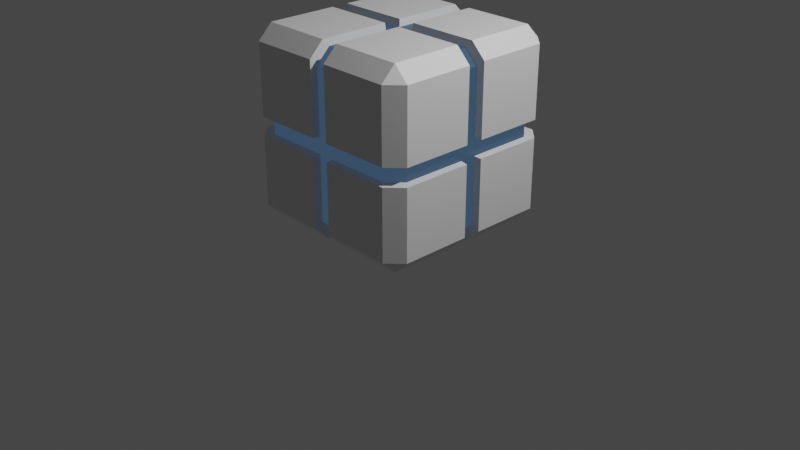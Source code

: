 # Source: box.blend  (saved by Blender 2.82.7; exported with 4.5.12 LTS)
import bpy
from mathutils import Matrix  # noqa: F401  (used for matrix-valued properties, if any)

bpy.ops.wm.read_factory_settings(use_empty=True)
scene = bpy.context.scene
scene.name = 'Scene'

# ---- collections
col_collection = bpy.data.collections.new('Collection'); scene.collection.children.link(col_collection)

# ---- materials (node trees are filled in below, after node groups)
mat_material = bpy.data.materials.new('Material')
mat_material.alpha_threshold = 0.0
mat_material.use_transparent_shadow = False
mat_material.line_color = (0.0, 0.0, 0.0, 1.0)
mat_material_001 = bpy.data.materials.new('Material.001')
mat_material_001.use_transparent_shadow = False

# ---- material node trees
mat_material.use_nodes = True; mat_material.node_tree.nodes.clear()
_N = mat_material.node_tree.nodes; _L = mat_material.node_tree.links
n0 = _N.new('ShaderNodeOutputMaterial'); n0.name = 'Material Output'; n0.location = (300, 300)
n1 = _N.new('ShaderNodeBsdfPrincipled'); n1.name = 'Principled BSDF'; n1.location = (10, 300)
n1.distribution = 'GGX'
n1.subsurface_method = 'BURLEY'
n1.inputs[0].default_value = (1.0, 1.0, 1.0, 1.0)
n1.inputs[1].default_value = 0.5
n1.inputs[2].default_value = 0.8
n1.inputs[3].default_value = 1.45
n1.inputs[27].default_value = (0.0, 0.0, 0.0, 1.0)
n1.inputs[28].default_value = 1.0
_L.new(n1.outputs[0], n0.inputs[0])
n0.is_active_output = True
mat_material_001.use_nodes = True; mat_material_001.node_tree.nodes.clear()
_N = mat_material_001.node_tree.nodes; _L = mat_material_001.node_tree.links
n0 = _N.new('ShaderNodeOutputMaterial'); n0.name = 'Material Output'; n0.location = (300, 300)
n1 = _N.new('ShaderNodeBsdfPrincipled'); n1.name = 'Principled BSDF'; n1.location = (10, 300)
n1.distribution = 'GGX'
n1.subsurface_method = 'BURLEY'
n1.inputs[0].default_value = (0.016, 0.02956, 0.04971, 1.0)
n1.inputs[1].default_value = 0.8807
n1.inputs[3].default_value = 1.45
n1.inputs[13].default_value = 1.0
n1.inputs[27].default_value = (0.03135, 0.06114, 0.1065, 1.0)
n1.inputs[28].default_value = 1.0
_L.new(n1.outputs[0], n0.inputs[0])
n0.is_active_output = True

# ---- world
world_world = bpy.data.worlds.new('World'); scene.world = world_world
world_world.use_nodes = True; world_world.node_tree.nodes.clear()
_N = world_world.node_tree.nodes; _L = world_world.node_tree.links
n0 = _N.new('ShaderNodeOutputWorld'); n0.name = 'World Output'; n0.location = (300, 300)
n1 = _N.new('ShaderNodeBackground'); n1.name = 'Background'; n1.location = (10, 300)
n1.inputs[0].default_value = (0.05088, 0.05088, 0.05088, 1.0)
_L.new(n1.outputs[0], n0.inputs[0])
n0.is_active_output = True
world_world.color = (0.05088, 0.05088, 0.05088)
world_world.use_sun_shadow = False
world_world.sun_shadow_jitter_overblur = 0.0

# ---- cameras
cam_camera = bpy.data.cameras.new('Camera')
cam_camera.clip_end = 100.0
cam_camera.ortho_scale = 7.314

# ---- lights
light_light = bpy.data.lights.new('Light', 'POINT')
light_light.transmission_factor = 0.0
light_light.energy = 1000.0
light_light.shadow_soft_size = 0.1
light_light.shadow_maximum_resolution = 0.006
light_light.use_absolute_resolution = True

# ---- meshes
me_cube = bpy.data.meshes.new('Cube')
me_cube.from_pydata([(0.8454, 1.0, 0.8454), (0.8454, 0.8454, 1.0), (1.0, 0.8454, 0.8454), (0.8454, 0.8454, -1.0), (0.8454, 1.0, -0.8454), (1.0, 0.8454, -0.8454), (1.0, -0.8454, 0.8454), (0.8454, -0.8454, 1.0), (0.8454, -1.0, 0.8454), (1.0, -0.8454, -0.8454), (0.8454, -1.0, -0.8454), (0.8454, -0.8454, -1.0), (-0.8454, 1.0, 0.8454), (-1.0, 0.8454, 0.8454), (-0.8454, 0.8454, 1.0), (-1.0, 0.8454, -0.8454), (-0.8454, 1.0, -0.8454), (-0.8454, 0.8454, -1.0), (-1.0, -0.8454, 0.8454), (-0.8454, -1.0, 0.8454), (-0.8454, -0.8454, 1.0), (-0.8454, -0.8454, -1.0), (-0.8454, -1.0, -0.8454), (-1.0, -0.8454, -0.8454), (0.09393, 0.8454, -1.0), (-0.09393, 0.8454, -1.0), (-0.09393, 1.0, -0.8454), (0.09393, 1.0, -0.8454), (0.09393, -0.8454, 1.0), (-0.09393, -0.8454, 1.0), (-0.09393, -1.0, 0.8454), (0.09393, -1.0, 0.8454), (-0.09393, -0.8454, -1.0), (0.09393, -0.8454, -1.0), (0.09393, -1.0, -0.8454), (-0.09393, -1.0, -0.8454), (-0.09393, 0.8454, 1.0), (0.09393, 0.8454, 1.0), (0.09393, 1.0, 0.8454), (-0.09393, 1.0, 0.8454), (-0.8454, 0.09393, -1.0), (-0.8454, -0.09393, -1.0), (-0.09393, 1.0, -0.09393), (-0.09393, 1.0, 0.09393), (-1.0, -0.09393, -0.8454), (-1.0, 0.09393, -0.8454), (-1.0, 0.8454, 0.09393), (-1.0, 0.8454, -0.09393), (0.8454, 0.09393, 1.0), (0.8454, -0.09393, 1.0), (-0.8454, 1.0, -0.09393), (-0.8454, 1.0, 0.09393), (1.0, -0.09393, 0.8454), (1.0, 0.09393, 0.8454), (-0.8454, -0.09393, 1.0), (-0.8454, 0.09393, 1.0), (1.0, -0.8454, 0.09393), (1.0, -0.8454, -0.09393), (-1.0, 0.09393, 0.8454), (-1.0, -0.09393, 0.8454), (0.8454, -1.0, -0.09393), (0.8454, -1.0, 0.09393), (0.8454, -0.09393, -1.0), (0.8454, 0.09393, -1.0), (-1.0, -0.8454, -0.09393), (-1.0, -0.8454, 0.09393), (1.0, 0.09393, -0.8454), (1.0, -0.09393, -0.8454), (0.09393, 0.09393, 1.0), (0.09393, -0.09393, 1.0), (-0.8454, -1.0, 0.09393), (-0.8454, -1.0, -0.09393), (-0.09393, 0.09393, 1.0), (-0.09393, -0.09393, 1.0), (0.8454, 1.0, 0.09393), (0.8454, 1.0, -0.09393), (-0.09393, 0.09393, -1.0), (-0.09393, -0.09393, -1.0), (1.0, 0.8454, -0.09393), (1.0, 0.8454, 0.09393), (0.09393, 0.09393, -1.0), (0.09393, -0.09393, -1.0), (0.09393, 1.0, 0.09393), (0.09393, 1.0, -0.09393), (0.09393, -1.0, 0.09393), (0.09393, -1.0, -0.09393), (-0.09393, -1.0, 0.09393), (-0.09393, -1.0, -0.09393), (1.0, 0.09393, 0.09393), (1.0, 0.09393, -0.09393), (1.0, -0.09393, 0.09393), (1.0, -0.09393, -0.09393), (-1.0, -0.09393, 0.09393), (-1.0, -0.09393, -0.09393), (-1.0, 0.09393, 0.09393), (-1.0, 0.09393, -0.09393), (0.08674, 0.7807, -0.9234), (-0.08674, 0.7807, -0.9234), (-0.08674, 0.9234, -0.7807), (0.08674, 0.9234, -0.7807), (0.08674, -0.7807, 0.9234), (-0.08674, -0.7807, 0.9234), (-0.08674, -0.9234, 0.7807), (0.08674, -0.9234, 0.7807), (-0.08674, -0.7807, -0.9234), (0.08674, -0.7807, -0.9234), (0.08674, -0.9234, -0.7807), (-0.08674, -0.9234, -0.7807), (-0.08674, 0.7807, 0.9234), (0.08674, 0.7807, 0.9234), (0.08674, 0.9234, 0.7807), (-0.08674, 0.9234, 0.7807), (-0.7807, 0.08674, -0.9234), (-0.7807, -0.08674, -0.9234), (-0.08674, 0.9234, -0.08674), (-0.08674, 0.9234, 0.08674), (-0.9234, -0.08674, -0.7807), (-0.9234, 0.08674, -0.7807), (-0.9234, 0.7807, 0.08674), (-0.9234, 0.7807, -0.08674), (0.7807, 0.08674, 0.9234), (0.7807, -0.08674, 0.9234), (-0.7807, 0.9234, -0.08674), (-0.7807, 0.9234, 0.08674), (0.9234, -0.08674, 0.7807), (0.9234, 0.08674, 0.7807), (-0.7807, -0.08674, 0.9234), (-0.7807, 0.08674, 0.9234), (0.9234, -0.7807, 0.08674), (0.9234, -0.7807, -0.08674), (-0.9234, 0.08674, 0.7807), (-0.9234, -0.08674, 0.7807), (0.7807, -0.9234, -0.08674), (0.7807, -0.9234, 0.08674), (0.7807, -0.08674, -0.9234), (0.7807, 0.08674, -0.9234), (-0.9234, -0.7807, -0.08674), (-0.9234, -0.7807, 0.08674), (0.9234, 0.08674, -0.7807), (0.9234, -0.08674, -0.7807), (0.08674, 0.08674, 0.9234), (0.08674, -0.08674, 0.9234), (-0.7807, -0.9234, 0.08674), (-0.7807, -0.9234, -0.08674), (-0.08674, 0.08674, 0.9234), (-0.08674, -0.08674, 0.9234), (0.7807, 0.9234, 0.08674), (0.7807, 0.9234, -0.08674), (-0.08674, 0.08674, -0.9234), (-0.08674, -0.08674, -0.9234), (0.9234, 0.7807, -0.08674), (0.9234, 0.7807, 0.08674), (0.08674, 0.08674, -0.9234), (0.08674, -0.08674, -0.9234), (0.08674, 0.9234, 0.08674), (0.08674, 0.9234, -0.08674), (0.08674, -0.9234, 0.08674), (0.08674, -0.9234, -0.08674), (-0.08674, -0.9234, 0.08674), (-0.08674, -0.9234, -0.08674), (0.9234, 0.08674, 0.08674), (0.9234, 0.08674, -0.08674), (0.9234, -0.08674, 0.08674), (0.9234, -0.08674, -0.08674), (-0.9234, -0.08674, 0.08674), (-0.9234, -0.08674, -0.08674), (-0.9234, 0.08674, 0.08674), (-0.9234, 0.08674, -0.08674)], [], [(0, 1, 2), (3, 4, 5), (6, 7, 8), (9, 10, 11), (12, 13, 14), (15, 16, 17), (18, 19, 20), (21, 22, 23), (65, 18, 59, 92), (22, 21, 32, 35), (16, 26, 25, 17), (79, 2, 53, 88), (12, 14, 36, 39), (19, 30, 29, 20), (4, 3, 24, 27), (10, 34, 33, 11), (8, 7, 28, 31), (0, 38, 37, 1), (7, 49, 69, 28), (48, 1, 37, 68), (16, 50, 42, 26), (11, 33, 81, 62), (61, 8, 31, 84), (63, 80, 24, 3), (10, 60, 85, 34), (20, 29, 73, 54), (74, 82, 38, 0), (55, 72, 36, 14), (4, 27, 83, 75), (21, 41, 77, 32), (40, 17, 25, 76), (5, 78, 89, 66), (11, 62, 67, 9), (90, 52, 6, 56), (63, 3, 5, 66), (20, 54, 59, 18), (67, 91, 57, 9), (55, 14, 13, 58), (1, 48, 53, 2), (49, 7, 6, 52), (23, 64, 93, 44), (17, 40, 45, 15), (41, 21, 23, 44), (58, 13, 46, 94), (95, 47, 15, 45), (51, 12, 39, 43), (22, 35, 87, 71), (70, 86, 30, 19), (12, 51, 46, 13), (50, 16, 15, 47), (8, 61, 56, 6), (60, 10, 9, 57), (22, 71, 64, 23), (70, 19, 18, 65), (2, 79, 74, 0), (80, 152, 96, 24), (78, 5, 4, 75), (108, 109, 110, 111), (104, 105, 106, 107), (100, 101, 102, 103), (96, 97, 98, 99), (122, 123, 115, 114), (121, 120, 140, 141), (134, 153, 152, 135), (132, 133, 156, 157), (126, 145, 144, 127), (147, 155, 154, 146), (97, 96, 152, 148), (148, 152, 153, 149), (149, 153, 105, 104), (150, 151, 160, 161), (113, 112, 148, 149), (109, 108, 144, 140), (140, 144, 145, 141), (160, 125, 124, 162), (141, 145, 101, 100), (161, 160, 162, 163), (138, 161, 163, 139), (134, 135, 138, 139), (163, 162, 128, 129), (126, 127, 130, 131), (136, 137, 164, 165), (120, 121, 124, 125), (131, 130, 166, 164), (112, 113, 116, 117), (165, 164, 166, 167), (165, 167, 117, 116), (167, 166, 118, 119), (143, 159, 158, 142), (106, 157, 159, 107), (157, 156, 158, 159), (156, 103, 102, 158), (98, 114, 155, 99), (114, 115, 154, 155), (115, 111, 110, 154), (123, 122, 119, 118), (133, 132, 129, 128), (143, 142, 137, 136), (151, 150, 147, 146), (63, 135, 152, 80), (66, 138, 135, 63), (66, 89, 161, 138), (89, 78, 150, 161), (75, 147, 150, 78), (75, 83, 155, 147), (27, 99, 155, 83), (27, 24, 96, 99), (62, 81, 153, 134), (67, 62, 134, 139), (67, 139, 163, 91), (57, 91, 163, 129), (57, 129, 132, 60), (85, 60, 132, 157), (34, 85, 157, 106), (34, 106, 105, 33), (33, 105, 153, 81), (32, 77, 149, 104), (77, 41, 113, 149), (44, 116, 113, 41), (44, 93, 165, 116), (93, 64, 136, 165), (64, 71, 143, 136), (71, 87, 159, 143), (35, 107, 159, 87), (35, 32, 104, 107), (76, 148, 112, 40), (45, 40, 112, 117), (45, 117, 167, 95), (47, 95, 167, 119), (47, 119, 122, 50), (42, 50, 122, 114), (26, 42, 114, 98), (26, 98, 97, 25), (76, 25, 97, 148), (88, 160, 151, 79), (74, 79, 151, 146), (74, 146, 154, 82), (82, 154, 110, 38), (38, 110, 109, 37), (68, 37, 109, 140), (68, 140, 120, 48), (53, 48, 120, 125), (88, 53, 125, 160), (43, 115, 123, 51), (46, 51, 123, 118), (46, 118, 166, 94), (94, 166, 130, 58), (58, 130, 127, 55), (55, 127, 144, 72), (72, 144, 108, 36), (39, 36, 108, 111), (43, 39, 111, 115), (90, 162, 124, 52), (56, 128, 162, 90), (56, 61, 133, 128), (84, 156, 133, 61), (84, 31, 103, 156), (31, 28, 100, 103), (28, 69, 141, 100), (69, 49, 121, 141), (52, 124, 121, 49), (29, 101, 145, 73), (30, 102, 101, 29), (86, 158, 102, 30), (70, 142, 158, 86), (65, 137, 142, 70), (92, 164, 137, 65), (92, 59, 131, 164), (59, 54, 126, 131), (54, 73, 145, 126)])
me_cube.polygons.foreach_set('material_index', [0, 0, 0, 0, 0, 0, 0, 0, 0, 0, 0, 0, 0, 0, 0, 0, 0, 0, 0, 0, 0, 0, 0, 0, 0, 0, 0, 0, 0, 0, 0, 0, 0, 0, 0, 0, 0, 0, 0, 0, 0, 0, 0, 0, 0, 0, 0, 0, 0, 0, 0, 0, 0, 0, 0, 0, 0, 1, 1, 1, 1, 1, 1, 1, 1, 1, 1, 1, 1, 1, 1, 1, 1, 1, 1, 1, 1, 1, 1, 1, 1, 1, 1, 1, 1, 1, 1, 1, 1, 1, 1, 1, 1, 1, 1, 1, 1, 1, 1, 0, 0, 0, 0, 0, 0, 0, 0, 0, 0, 0, 0, 0, 0, 0, 0, 0, 0, 0, 0, 0, 0, 0, 0, 0, 0, 0, 0, 0, 0, 0, 0, 0, 0, 0, 0, 0, 0, 0, 0, 0, 0, 0, 0, 0, 0, 0, 0, 0, 0, 0, 0, 0, 0, 0, 0, 0, 0, 0, 0, 0, 0, 0, 0, 0, 0, 0, 0, 0, 0, 0])
_uv = me_cube.uv_layers.new(name='UVMap')
_uv.uv.foreach_set('vector', [0.6057, 0.4807, 0.625, 0.4807, 0.6057, 0.5, 0.3557, 0.5193, 0.3557, 0.5, 0.375, 0.5193, 0.6057, 0.7307, 0.625, 0.7307, 0.6057, 0.75, 0.3943, 0.7307, 0.3943, 0.75, 0.375, 0.7307, 0.6057, 0.2693, 0.6057, 0.25, 0.625, 0.2693, 0.3943, 0.2307, 0.3943, 0.25, 0.375, 0.2307, 0.6057, 0.01933, 0.6057, 0.0, 0.625, 0.01933, 0.1443, 0.7307, 0.1443, 0.75, 0.125, 0.7307, 0.5117, 0.01933, 0.6057, 0.01933, 0.6057, 0.1133, 0.5117, 0.1133, 0.1443, 0.75, 0.1443, 0.7307, 0.2383, 0.7307, 0.2383, 0.75, 0.3943, 0.2693, 0.3943, 0.3633, 0.2383, 0.5193, 0.375, 0.2307, 0.5117, 0.5193, 0.6057, 0.5193, 0.6057, 0.6133, 0.5117, 0.6133, 0.6057, 0.2693, 0.8557, 0.5193, 0.7617, 0.5193, 0.7617, 0.5, 0.6057, 0.0, 0.7617, 0.75, 0.7617, 0.7307, 0.625, 0.01933, 0.3557, 0.5, 0.3557, 0.5193, 0.2617, 0.5193, 0.2617, 0.5, 0.3943, 0.75, 0.2617, 0.75, 0.2617, 0.7307, 0.3557, 0.7307, 0.6057, 0.7693, 0.625, 0.7307, 0.7383, 0.7307, 0.6057, 0.8633, 0.6057, 0.4807, 0.7383, 0.5, 0.7383, 0.5193, 0.6443, 0.5193, 0.625, 0.7307, 0.6336, 0.6367, 0.7383, 0.6367, 0.7383, 0.7307, 0.6357, 0.6133, 0.6443, 0.5193, 0.7383, 0.5193, 0.7383, 0.6133, 0.3943, 0.2693, 0.4883, 0.2693, 0.4883, 0.3633, 0.3943, 0.3633, 0.3557, 0.7307, 0.2617, 0.7307, 0.2617, 0.6367, 0.3557, 0.6367, 0.5117, 0.7607, 0.6057, 0.7693, 0.6057, 0.8633, 0.4528, 0.8129, 0.3557, 0.6133, 0.2617, 0.6133, 0.2617, 0.5193, 0.3557, 0.5193, 0.3943, 0.75, 0.4883, 0.7586, 0.4146, 0.8003, 0.2617, 0.75, 0.625, 0.01933, 0.7617, 0.7307, 0.7617, 0.6367, 0.7275, 0.2415, 0.4946, 0.4893, 0.4528, 0.4371, 0.6057, 0.3867, 0.6057, 0.4807, 0.7532, 0.2971, 0.7617, 0.6133, 0.7617, 0.5193, 0.8557, 0.5193, 0.3557, 0.5, 0.2617, 0.5, 0.4146, 0.4497, 0.4668, 0.4914, 0.1443, 0.7307, 0.2468, 0.5085, 0.2383, 0.6367, 0.2383, 0.7307, 0.2725, 0.4529, 0.375, 0.2307, 0.2383, 0.5193, 0.2383, 0.6133, 0.3943, 0.5193, 0.4883, 0.5193, 0.4883, 0.6133, 0.3943, 0.6133, 0.3557, 0.7307, 0.3557, 0.6367, 0.3943, 0.6367, 0.3943, 0.7307, 0.5117, 0.6367, 0.6057, 0.6367, 0.6057, 0.7307, 0.5117, 0.7307, 0.3557, 0.6133, 0.3557, 0.5193, 0.3943, 0.5193, 0.3943, 0.6133, 0.8557, 0.7307, 0.8557, 0.6367, 0.875, 0.6367, 0.875, 0.7307, 0.3943, 0.6367, 0.4883, 0.6367, 0.4883, 0.7307, 0.3943, 0.7307, 0.8557, 0.6133, 0.8557, 0.5193, 0.875, 0.5193, 0.875, 0.6133, 0.6443, 0.5193, 0.6443, 0.6133, 0.6057, 0.6133, 0.6057, 0.5193, 0.6443, 0.6367, 0.6443, 0.7307, 0.6057, 0.7307, 0.6057, 0.6367, 0.3943, 0.01933, 0.4883, 0.01933, 0.4883, 0.1133, 0.3943, 0.1133, 0.1443, 0.5193, 0.1443, 0.6133, 0.125, 0.6133, 0.125, 0.5193, 0.1443, 0.6367, 0.1443, 0.7307, 0.125, 0.7307, 0.125, 0.6367, 0.6057, 0.1367, 0.6057, 0.2307, 0.5117, 0.2307, 0.5117, 0.1367, 0.4883, 0.1367, 0.4883, 0.2307, 0.3943, 0.2307, 0.3943, 0.1367, 0.5117, 0.2693, 0.6057, 0.2693, 0.6057, 0.3633, 0.5117, 0.3633, 0.1443, 0.75, 0.2383, 0.75, 0.4016, 0.8108, 0.3494, 0.4167, 0.4006, 0.3333, 0.4424, 0.826, 0.6057, 0.8867, 0.6057, 0.0, 0.6057, 0.2693, 0.5117, 0.2693, 0.5117, 0.2307, 0.6057, 0.2307, 0.4883, 0.2693, 0.3943, 0.2693, 0.3943, 0.2307, 0.4883, 0.2307, 0.6057, 0.7693, 0.5117, 0.7693, 0.5117, 0.7307, 0.6057, 0.7307, 0.4883, 0.7693, 0.3943, 0.7693, 0.3943, 0.7307, 0.4883, 0.7307, 0.3943, 0.9807, 0.4883, 0.9807, 0.4883, 1.0, 0.3943, 1.0, 0.5117, 0.9807, 0.6057, 0.9807, 0.6057, 1.0, 0.5117, 1.0, 0.6057, 0.5193, 0.5117, 0.5193, 0.5117, 0.4807, 0.6057, 0.4807, 0.2617, 0.6133, 0.2617, 0.6133, 0.2617, 0.5193, 0.2617, 0.5193, 0.4883, 0.5193, 0.3943, 0.5193, 0.3943, 0.4807, 0.4883, 0.4807, 0.7617, 0.5193, 0.7383, 0.5193, 0.7383, 0.5, 0.7617, 0.5, 0.2383, 0.7307, 0.2617, 0.7307, 0.2617, 0.75, 0.2383, 0.75, 0.7383, 0.7307, 0.7617, 0.7307, 0.7617, 0.75, 0.7383, 0.75, 0.2617, 0.5193, 0.2383, 0.5193, 0.2383, 0.5, 0.2617, 0.5, 0.4883, 0.2693, 0.5117, 0.2693, 0.5117, 0.3633, 0.4883, 0.3633, 0.6336, 0.6367, 0.6357, 0.6133, 0.7383, 0.6133, 0.7383, 0.6367, 0.3557, 0.6367, 0.2617, 0.6367, 0.2617, 0.6133, 0.3557, 0.6133, 0.4883, 0.7586, 0.5117, 0.7607, 0.4528, 0.8129, 0.4146, 0.8003, 0.7275, 0.2415, 0.7617, 0.6367, 0.7617, 0.6133, 0.7532, 0.2971, 0.4668, 0.4914, 0.4146, 0.4497, 0.4528, 0.4371, 0.4946, 0.4893, 0.2383, 0.5193, 0.2617, 0.5193, 0.2617, 0.6133, 0.2383, 0.6133, 0.2383, 0.6133, 0.2617, 0.6133, 0.2617, 0.6367, 0.2383, 0.6367, 0.2383, 0.6367, 0.2617, 0.6367, 0.2617, 0.7307, 0.2383, 0.7307, 0.4883, 0.5193, 0.5117, 0.5193, 0.5117, 0.6133, 0.4883, 0.6133, 0.2468, 0.5085, 0.2725, 0.4529, 0.2383, 0.6133, 0.2383, 0.6367, 0.7383, 0.5193, 0.7617, 0.5193, 0.7617, 0.6133, 0.7383, 0.6133, 0.7383, 0.6133, 0.7617, 0.6133, 0.7617, 0.6367, 0.7383, 0.6367, 0.5117, 0.6133, 0.6057, 0.6133, 0.6057, 0.6367, 0.5117, 0.6367, 0.7383, 0.6367, 0.7617, 0.6367, 0.7617, 0.7307, 0.7383, 0.7307, 0.4883, 0.6133, 0.5117, 0.6133, 0.5117, 0.6367, 0.4883, 0.6367, 0.3943, 0.6133, 0.4883, 0.6133, 0.4883, 0.6367, 0.3943, 0.6367, 0.3557, 0.6367, 0.3557, 0.6133, 0.3943, 0.6133, 0.3943, 0.6367, 0.4883, 0.6367, 0.5117, 0.6367, 0.5117, 0.7307, 0.4883, 0.7307, 0.8557, 0.6367, 0.8557, 0.6133, 0.875, 0.6133, 0.875, 0.6367, 0.4883, 0.01933, 0.5117, 0.01933, 0.5117, 0.1133, 0.4883, 0.1133, 0.6443, 0.6133, 0.6443, 0.6367, 0.6057, 0.6367, 0.6057, 0.6133, 0.6057, 0.1133, 0.6057, 0.1367, 0.5117, 0.1367, 0.5117, 0.1133, 0.1443, 0.6133, 0.1443, 0.6367, 0.125, 0.6367, 0.125, 0.6133, 0.4883, 0.1133, 0.5117, 0.1133, 0.5117, 0.1367, 0.4883, 0.1367, 0.4883, 0.1133, 0.4883, 0.1367, 0.3943, 0.1367, 0.3943, 0.1133, 0.4883, 0.1367, 0.5117, 0.1367, 0.5117, 0.2307, 0.4883, 0.2307, 0.3494, 0.4167, 0.4016, 0.8108, 0.4424, 0.826, 0.4006, 0.3333, 0.3943, 0.8633, 0.4883, 0.8633, 0.4883, 0.8867, 0.3943, 0.8867, 0.4883, 0.8633, 0.5117, 0.8633, 0.5117, 0.8867, 0.4883, 0.8867, 0.5117, 0.8633, 0.6057, 0.8633, 0.6057, 0.8867, 0.5117, 0.8867, 0.3943, 0.3633, 0.4883, 0.3633, 0.4883, 0.3867, 0.3943, 0.3867, 0.4883, 0.3633, 0.5117, 0.3633, 0.5117, 0.3867, 0.4883, 0.3867, 0.5117, 0.3633, 0.6057, 0.3633, 0.6057, 0.3867, 0.5117, 0.3867, 0.5117, 0.2693, 0.4883, 0.2693, 0.4883, 0.2307, 0.5117, 0.2307, 0.5117, 0.7693, 0.4883, 0.7693, 0.4883, 0.7307, 0.5117, 0.7307, 0.4883, 0.9807, 0.5117, 0.9807, 0.5117, 1.0, 0.4883, 1.0, 0.5117, 0.5193, 0.4883, 0.5193, 0.4883, 0.4807, 0.5117, 0.4807, 0.3557, 0.6133, 0.3557, 0.6133, 0.2617, 0.6133, 0.2617, 0.6133, 0.3943, 0.6133, 0.3943, 0.6133, 0.3557, 0.6133, 0.3557, 0.6133, 0.3943, 0.6133, 0.4883, 0.6133, 0.4883, 0.6133, 0.3943, 0.6133, 0.4883, 0.6133, 0.4883, 0.5193, 0.4883, 0.5193, 0.4883, 0.6133, 0.4883, 0.4807, 0.4883, 0.4807, 0.4883, 0.5193, 0.4883, 0.5193, 0.4883, 0.4807, 0.4146, 0.4497, 0.4146, 0.4497, 0.4883, 0.4807, 0.2617, 0.5, 0.3943, 0.3867, 0.4883, 0.3867, 0.4146, 0.4497, 0.2617, 0.5, 0.2617, 0.5193, 0.2617, 0.5193, 0.3943, 0.3867, 0.3557, 0.6367, 0.2617, 0.6367, 0.2617, 0.6367, 0.3557, 0.6367, 0.3943, 0.6367, 0.3557, 0.6367, 0.3557, 0.6367, 0.3943, 0.6367, 0.3943, 0.6367, 0.3943, 0.6367, 0.4883, 0.6367, 0.4883, 0.6367, 0.4883, 0.7307, 0.4883, 0.6367, 0.4883, 0.6367, 0.4883, 0.7307, 0.4883, 0.7307, 0.4883, 0.7307, 0.4883, 0.7693, 0.4883, 0.7693, 0.4146, 0.8003, 0.4883, 0.7693, 0.4883, 0.7586, 0.4146, 0.8003, 0.2617, 0.75, 0.4146, 0.8003, 0.4883, 0.8633, 0.3943, 0.8633, 0.2617, 0.75, 0.3943, 0.8633, 0.2617, 0.7307, 0.2617, 0.7307, 0.2617, 0.7307, 0.2617, 0.7307, 0.2617, 0.6367, 0.2617, 0.6367, 0.2383, 0.7307, 0.2383, 0.6367, 0.2383, 0.6367, 0.2383, 0.7307, 0.2383, 0.6367, 0.2468, 0.5085, 0.2468, 0.5085, 0.2383, 0.6367, 0.125, 0.6367, 0.125, 0.6367, 0.1443, 0.6367, 0.2468, 0.5085, 0.125, 0.6367, 0.4883, 0.1133, 0.4883, 0.1133, 0.125, 0.6367, 0.4883, 0.1133, 0.4883, 0.01933, 0.4883, 0.01933, 0.4883, 0.1133, 0.4883, 0.01933, 0.4883, 0.9807, 0.4883, 0.9807, 0.4883, 0.01933, 0.4883, 0.9807, 0.4016, 0.8108, 0.4016, 0.8108, 0.4883, 0.9807, 0.2383, 0.75, 0.3943, 0.8867, 0.4883, 0.8867, 0.4016, 0.8108, 0.2383, 0.75, 0.2383, 0.7307, 0.2383, 0.7307, 0.3943, 0.8867, 0.2383, 0.6133, 0.2383, 0.6133, 0.2725, 0.4529, 0.2725, 0.4529, 0.125, 0.6133, 0.2725, 0.4529, 0.1443, 0.6133, 0.125, 0.6133, 0.125, 0.6133, 0.125, 0.6133, 0.4883, 0.1367, 0.4883, 0.1367, 0.4883, 0.2307, 0.4883, 0.1367, 0.4883, 0.1367, 0.4883, 0.2307, 0.4883, 0.2307, 0.4883, 0.2307, 0.4883, 0.2693, 0.4883, 0.2693, 0.4883, 0.3633, 0.4883, 0.2693, 0.4883, 0.2693, 0.4883, 0.3633, 0.3943, 0.3633, 0.4883, 0.3633, 0.4883, 0.3633, 0.3943, 0.3633, 0.3943, 0.3633, 0.3943, 0.3633, 0.2383, 0.5193, 0.2383, 0.5193, 0.2383, 0.6133, 0.2383, 0.5193, 0.2383, 0.5193, 0.2383, 0.6133, 0.5117, 0.6133, 0.5117, 0.6133, 0.5117, 0.5193, 0.5117, 0.5193, 0.5117, 0.4807, 0.5117, 0.5193, 0.5117, 0.5193, 0.5117, 0.4807, 0.5117, 0.4807, 0.5117, 0.4807, 0.4528, 0.4371, 0.4528, 0.4371, 0.4528, 0.4371, 0.4528, 0.4371, 0.6057, 0.3867, 0.6057, 0.3867, 0.6057, 0.3867, 0.6057, 0.3867, 0.7383, 0.5193, 0.7383, 0.5193, 0.7383, 0.6133, 0.7383, 0.5193, 0.7383, 0.5193, 0.7383, 0.6133, 0.7383, 0.6133, 0.7383, 0.6133, 0.6357, 0.6133, 0.6357, 0.6133, 0.6057, 0.6133, 0.6357, 0.6133, 0.6443, 0.6133, 0.6057, 0.6133, 0.5117, 0.6133, 0.6057, 0.6133, 0.6057, 0.6133, 0.5117, 0.6133, 0.5117, 0.3633, 0.5117, 0.3633, 0.5117, 0.2693, 0.5117, 0.2693, 0.5117, 0.2307, 0.5117, 0.2693, 0.5117, 0.2693, 0.5117, 0.2307, 0.5117, 0.2307, 0.5117, 0.2307, 0.5117, 0.1367, 0.5117, 0.1367, 0.5117, 0.1367, 0.5117, 0.1367, 0.6057, 0.1367, 0.6057, 0.1367, 0.6057, 0.1367, 0.6057, 0.1367, 0.8557, 0.6133, 0.8557, 0.6133, 0.8557, 0.6133, 0.8557, 0.6133, 0.7617, 0.6133, 0.7617, 0.6133, 0.7617, 0.6133, 0.7617, 0.6133, 0.7617, 0.5193, 0.7617, 0.5193, 0.7617, 0.5, 0.7617, 0.5193, 0.7617, 0.5193, 0.7617, 0.5, 0.5117, 0.3633, 0.7617, 0.5, 0.6057, 0.3633, 0.5117, 0.3633, 0.5117, 0.6367, 0.5117, 0.6367, 0.6057, 0.6367, 0.6057, 0.6367, 0.5117, 0.7307, 0.5117, 0.7307, 0.5117, 0.6367, 0.5117, 0.6367, 0.5117, 0.7307, 0.5117, 0.7693, 0.5117, 0.7693, 0.5117, 0.7307, 0.4528, 0.8129, 0.4528, 0.8129, 0.5117, 0.7607, 0.5117, 0.7693, 0.4528, 0.8129, 0.6057, 0.8633, 0.6057, 0.8633, 0.4528, 0.8129, 0.6057, 0.8633, 0.7383, 0.7307, 0.7383, 0.7307, 0.6057, 0.8633, 0.7383, 0.7307, 0.7383, 0.6367, 0.7383, 0.6367, 0.7383, 0.7307, 0.7383, 0.6367, 0.6336, 0.6367, 0.6336, 0.6367, 0.7383, 0.6367, 0.6057, 0.6367, 0.6057, 0.6367, 0.6443, 0.6367, 0.6336, 0.6367, 0.7617, 0.7307, 0.7617, 0.7307, 0.7617, 0.6367, 0.7617, 0.6367, 0.7617, 0.75, 0.7617, 0.75, 0.7617, 0.7307, 0.7617, 0.7307, 0.4424, 0.826, 0.5117, 0.8867, 0.6057, 0.8867, 0.7617, 0.75, 0.4006, 0.3333, 0.4006, 0.3333, 0.4424, 0.826, 0.4424, 0.826, 0.5117, 1.0, 0.5117, 1.0, 0.5117, 0.9807, 0.4006, 0.3333, 0.5117, 0.1133, 0.5117, 0.1133, 0.5117, 0.01933, 0.5117, 1.0, 0.5117, 0.1133, 0.6057, 0.1133, 0.6057, 0.1133, 0.5117, 0.1133, 0.6057, 0.1133, 0.8557, 0.6367, 0.8557, 0.6367, 0.6057, 0.1133, 0.8557, 0.6367, 0.7617, 0.6367, 0.7617, 0.6367, 0.8557, 0.6367])
me_cube.materials.append(mat_material)
me_cube.materials.append(mat_material_001)
me_cube.use_remesh_preserve_volume = False
me_cube.use_remesh_preserve_attributes = False
me_cube.use_mirror_vertex_groups = False
me_cube.update()

# ---- objects
ob_cube = bpy.data.objects.new('Cube', me_cube)
ob_light = bpy.data.objects.new('Light', light_light)
ob_camera = bpy.data.objects.new('Camera', cam_camera)

# ---- transforms, parenting, visibility, modifiers, constraints
ob_cube.location = (0.0, 0.0, 1.033)
ob_cube.lock_rotations_4d = False
ob_cube.empty_display_type = 'ARROWS'
ob_cube.lineart.crease_threshold = 0.0
ob_light.location = (4.076, 1.005, 5.904)
ob_light.rotation_euler = (0.6503, 0.05522, 1.866)
ob_light.lock_rotations_4d = False
ob_light.empty_display_type = 'ARROWS'
ob_light.color = (0.0, 0.0, 0.0, 0.0)
ob_light.lineart.crease_threshold = 0.0
ob_camera.location = (7.359, -6.926, 4.958)
ob_camera.rotation_euler = (1.109, 0.0, 0.8149)
ob_camera.lock_rotations_4d = False
ob_camera.empty_display_type = 'ARROWS'
ob_camera.color = (0.0, 0.0, 0.0, 0.0)
ob_camera.display_type = 'WIRE'
ob_camera.lineart.crease_threshold = 0.0

# ---- collection membership
col_collection.objects.link(ob_cube)
col_collection.objects.link(ob_light)
col_collection.objects.link(ob_camera)

# ---- scene / render settings (as saved in the file)
scene.camera = ob_camera
scene.frame_start = 1; scene.frame_end = 250; scene.frame_set(1)
scene.render.engine = 'BLENDER_EEVEE_NEXT'
scene.cycles.use_denoising = False
scene.cycles.samples = 128
scene.cycles.sampling_pattern = 'TABULATED_SOBOL'
scene.cycles.use_adaptive_sampling = False
scene.cycles.use_light_tree = False
scene.view_settings.view_transform = 'Filmic'
bpy.context.view_layer.update()
